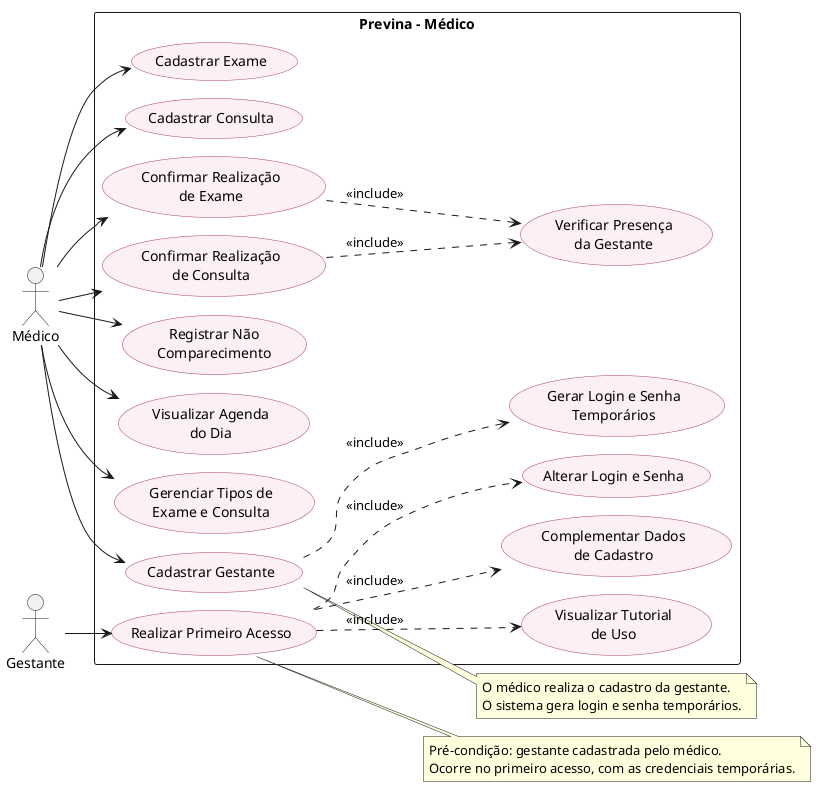

The diagram above was rendered by PlantUML. Its source (embedded in the PNG):
@startuml medico
!pragma layout smetana
left to right direction
skinparam usecase {
  BackgroundColor #FDF0F5
  BorderColor #B03A6B
}

actor "Médico" as Medico
actor "Gestante" as Gestante

rectangle "Previna - Médico" {
  usecase "Cadastrar Exame" as CadastrarExame
  usecase "Cadastrar Consulta" as CadastrarConsulta
  usecase "Confirmar Realização\nde Exame" as ConfirmarExame
  usecase "Confirmar Realização\nde Consulta" as ConfirmarConsulta
  usecase "Registrar Não\nComparecimento" as NaoCompareceu
  usecase "Visualizar Agenda\ndo Dia" as AgendaDia
  usecase "Gerenciar Tipos de\nExame e Consulta" as GerenciarTipos
  usecase "Cadastrar Gestante" as CadastrarGestante
  usecase "Realizar Primeiro Acesso" as PrimeiroAcesso
  usecase "Verificar Presença\nda Gestante" as VerificarPresenca
  usecase "Gerar Login e Senha\nTemporários" as GerarCredenciais
  usecase "Visualizar Tutorial\nde Uso" as Tutorial
  usecase "Complementar Dados\nde Cadastro" as Complementar
  usecase "Alterar Login e Senha" as AlterarCredenciais
}

Medico --> CadastrarExame
Medico --> CadastrarConsulta
Medico --> ConfirmarExame
Medico --> ConfirmarConsulta
Medico --> NaoCompareceu
Medico --> AgendaDia
Medico --> GerenciarTipos
Medico --> CadastrarGestante
Gestante --> PrimeiroAcesso

ConfirmarExame ..> VerificarPresenca : <<include>>
ConfirmarConsulta ..> VerificarPresenca : <<include>>
CadastrarGestante ..> GerarCredenciais : <<include>>
PrimeiroAcesso ..> Tutorial : <<include>>
PrimeiroAcesso ..> Complementar : <<include>>
PrimeiroAcesso ..> AlterarCredenciais : <<include>>

note right of PrimeiroAcesso
  Pré-condição: gestante cadastrada pelo médico.
  Ocorre no primeiro acesso, com as credenciais temporárias.
end note

note right of CadastrarGestante
  O médico realiza o cadastro da gestante.
  O sistema gera login e senha temporários.
end note

@enduml